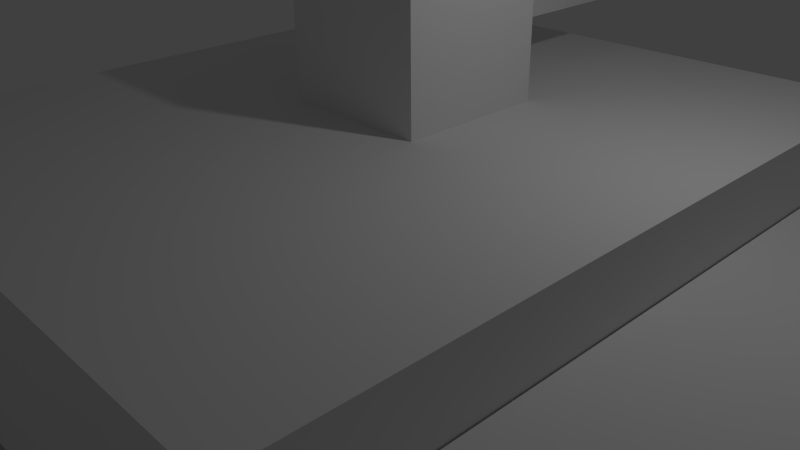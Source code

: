 # Source: Tank.blend  (saved by Blender 2.72.0; exported with 4.5.12 LTS)
import bpy
from mathutils import Matrix  # noqa: F401  (used for matrix-valued properties, if any)

bpy.ops.wm.read_factory_settings(use_empty=True)
scene = bpy.context.scene
scene.name = 'Scene'

# ---- collections
col_collection_1 = bpy.data.collections.new('Collection 1'); scene.collection.children.link(col_collection_1)

# ---- materials (node trees are filled in below, after node groups)
mat_material = bpy.data.materials.new('Material')
mat_material.alpha_threshold = 0.0
mat_material.use_transparent_shadow = False
mat_material.roughness = 0.5
mat_material.line_color = (0.0, 0.0, 0.0, 1.0)

# ---- material node trees

# ---- world
world_world = bpy.data.worlds.new('World'); scene.world = world_world
world_world.color = (0.05088, 0.05088, 0.05088)
world_world.use_sun_shadow = False
world_world.sun_shadow_jitter_overblur = 0.0
world_world.cycles.sampling_method = 'MANUAL'
world_world.cycles.sample_map_resolution = 256

# ---- cameras
cam_camera = bpy.data.cameras.new('Camera')
cam_camera.clip_end = 100.0
cam_camera.lens = 35.0
cam_camera.sensor_width = 32.0
cam_camera.sensor_height = 18.0
cam_camera.ortho_scale = 7.314
cam_camera.dof.focus_distance = 0.0
cam_camera.dof.aperture_fstop = 128.0

# ---- lights
light_lamp = bpy.data.lights.new('Lamp', 'POINT')
light_lamp.transmission_factor = 0.0
light_lamp.cutoff_distance = 30.0
light_lamp.energy = 100.0
light_lamp.shadow_buffer_clip_start = 1.001
light_lamp.shadow_soft_size = 0.1
light_lamp.shadow_maximum_resolution = 0.006
light_lamp.use_absolute_resolution = True
light_lamp.cycles.use_multiple_importance_sampling = False

# ---- meshes
me_plane = bpy.data.meshes.new('Plane')
me_plane.from_pydata([(-1.0, -1.0, 0.0), (1.0, -1.0, 0.0), (-1.0, 1.0, 0.0), (1.0, 1.0, 0.0)], [], [(0, 1, 3, 2)])
me_plane.use_remesh_preserve_volume = False
me_plane.use_remesh_preserve_attributes = False
me_plane.use_mirror_vertex_groups = False
me_plane.update()
me_cube_004 = bpy.data.meshes.new('Cube.004')
me_cube_004.from_pydata([(-1.0, -1.0, -1.0), (-1.0, 1.0, -1.0), (1.0, 1.0, -1.0), (1.0, -1.0, -1.0), (-1.0, -1.0, 1.0), (-1.0, 1.0, 1.0), (1.0, 1.0, 1.0), (1.0, -1.0, 1.0)], [], [(5, 1, 0), (6, 2, 1), (7, 3, 2), (4, 0, 3), (1, 2, 3), (6, 5, 4), (4, 5, 0), (5, 6, 1), (6, 7, 2), (7, 4, 3), (0, 1, 3), (7, 6, 4)])
me_cube_004.use_remesh_preserve_volume = False
me_cube_004.use_remesh_preserve_attributes = False
me_cube_004.use_mirror_vertex_groups = False
me_cube_004.update()
me_cube_003 = bpy.data.meshes.new('Cube.003')
me_cube_003.from_pydata([(-1.0, -1.0, -1.0), (-1.0, 1.0, -1.0), (1.0, 1.0, -1.0), (1.0, -1.0, -1.0), (-1.0, -1.0, 1.0), (-1.0, 1.0, 1.0), (1.0, 1.0, 1.0), (1.0, -1.0, 1.0)], [], [(5, 1, 0), (6, 2, 1), (7, 3, 2), (4, 0, 3), (1, 2, 3), (6, 5, 4), (4, 5, 0), (5, 6, 1), (6, 7, 2), (7, 4, 3), (0, 1, 3), (7, 6, 4)])
me_cube_003.use_remesh_preserve_volume = False
me_cube_003.use_remesh_preserve_attributes = False
me_cube_003.use_mirror_vertex_groups = False
me_cube_003.update()
me_cube_002 = bpy.data.meshes.new('Cube.002')
me_cube_002.from_pydata([(-1.0, -1.0, -1.275), (-1.0, 1.0, -1.275), (1.0, 1.0, -1.275), (1.0, -1.0, -1.275), (-1.0, -1.0, 0.2605), (-1.0, 1.0, 0.2605), (1.0, 1.0, 0.2605), (1.0, -1.0, 0.2605)], [], [(5, 1, 0), (6, 2, 1), (7, 3, 2), (4, 0, 3), (1, 2, 3), (6, 5, 4), (0, 1, 3), (4, 5, 0), (5, 6, 1), (6, 7, 2), (7, 4, 3), (7, 6, 4)])
me_cube_002.use_remesh_preserve_volume = False
me_cube_002.use_remesh_preserve_attributes = False
me_cube_002.use_mirror_vertex_groups = False
me_cube_002.update()
me_cylinder_006 = bpy.data.meshes.new('Cylinder.006')
me_cylinder_006.from_pydata([(0.0, 1.0, -1.0), (0.0, 1.0, 1.0), (0.1951, 0.9808, -1.0), (0.1951, 0.9808, 1.0), (0.3827, 0.9239, -1.0), (0.3827, 0.9239, 1.0), (0.5556, 0.8315, -1.0), (0.5556, 0.8315, 1.0), (0.7071, 0.7071, -1.0), (0.7071, 0.7071, 1.0), (0.8315, 0.5556, -1.0), (0.8315, 0.5556, 1.0), (0.9239, 0.3827, -1.0), (0.9239, 0.3827, 1.0), (0.9808, 0.1951, -1.0), (0.9808, 0.1951, 1.0), (1.0, 7.55e-08, -1.0), (1.0, 7.55e-08, 1.0), (0.9808, -0.1951, -1.0), (0.9808, -0.1951, 1.0), (0.9239, -0.3827, -1.0), (0.9239, -0.3827, 1.0), (0.8315, -0.5556, -1.0), (0.8315, -0.5556, 1.0), (0.7071, -0.7071, -1.0), (0.7071, -0.7071, 1.0), (0.5556, -0.8315, -1.0), (0.5556, -0.8315, 1.0), (0.3827, -0.9239, -1.0), (0.3827, -0.9239, 1.0), (0.1951, -0.9808, -1.0), (0.1951, -0.9808, 1.0), (-3.258e-07, -1.0, -1.0), (-3.258e-07, -1.0, 1.0), (-0.1951, -0.9808, -1.0), (-0.1951, -0.9808, 1.0), (-0.3827, -0.9239, -1.0), (-0.3827, -0.9239, 1.0), (-0.5556, -0.8315, -1.0), (-0.5556, -0.8315, 1.0), (-0.7071, -0.7071, -1.0), (-0.7071, -0.7071, 1.0), (-0.8315, -0.5556, -1.0), (-0.8315, -0.5556, 1.0), (-0.9239, -0.3827, -1.0), (-0.9239, -0.3827, 1.0), (-0.9808, -0.1951, -1.0), (-0.9808, -0.1951, 1.0), (-1.0, 9.656e-07, -1.0), (-1.0, 9.656e-07, 1.0), (-0.9808, 0.1951, -1.0), (-0.9808, 0.1951, 1.0), (-0.9239, 0.3827, -1.0), (-0.9239, 0.3827, 1.0), (-0.8315, 0.5556, -1.0), (-0.8315, 0.5556, 1.0), (-0.7071, 0.7071, -1.0), (-0.7071, 0.7071, 1.0), (-0.5556, 0.8315, -1.0), (-0.5556, 0.8315, 1.0), (-0.3827, 0.9239, -1.0), (-0.3827, 0.9239, 1.0), (-0.1951, 0.9808, -1.0), (-0.1951, 0.9808, 1.0)], [], [(1, 3, 2), (3, 5, 4), (5, 7, 6), (6, 7, 9), (9, 11, 10), (11, 13, 12), (13, 15, 14), (15, 17, 16), (16, 17, 19), (19, 21, 20), (21, 23, 22), (23, 25, 24), (25, 27, 26), (27, 29, 28), (29, 31, 30), (31, 33, 32), (33, 35, 34), (35, 37, 36), (37, 39, 38), (39, 41, 40), (41, 43, 42), (43, 45, 44), (45, 47, 46), (47, 49, 48), (49, 51, 50), (51, 53, 52), (53, 55, 54), (55, 57, 56), (57, 59, 58), (59, 61, 60), (5, 3, 35), (63, 1, 0), (61, 63, 62), (20, 62, 12), (0, 1, 2), (2, 3, 4), (4, 5, 6), (8, 6, 9), (8, 9, 10), (10, 11, 12), (12, 13, 14), (14, 15, 16), (18, 16, 19), (18, 19, 20), (20, 21, 22), (22, 23, 24), (24, 25, 26), (26, 27, 28), (28, 29, 30), (30, 31, 32), (32, 33, 34), (34, 35, 36), (36, 37, 38), (38, 39, 40), (40, 41, 42), (42, 43, 44), (44, 45, 46), (46, 47, 48), (48, 49, 50), (50, 51, 52), (52, 53, 54), (54, 55, 56), (56, 57, 58), (58, 59, 60), (62, 63, 0), (7, 5, 9), (11, 9, 13), (19, 17, 15), (19, 27, 21), (23, 21, 25), (31, 29, 27), (35, 33, 31), (37, 47, 43), (39, 37, 41), (47, 45, 43), (51, 49, 47), (51, 35, 53), (55, 53, 57), (63, 61, 59), (3, 1, 63), (9, 5, 35), (37, 43, 41), (57, 53, 59), (35, 31, 27), (37, 35, 51), (21, 27, 25), (47, 37, 51), (3, 63, 59), (9, 15, 13), (35, 27, 19), (60, 61, 62), (9, 19, 15), (19, 9, 35), (53, 35, 59), (35, 3, 59), (20, 48, 56), (60, 62, 58), (52, 54, 56), (48, 50, 52), (62, 0, 2), (62, 56, 58), (40, 42, 38), (32, 34, 36), (28, 30, 32), (24, 26, 28), (20, 22, 24), (16, 18, 20), (16, 20, 14), (8, 10, 12), (12, 4, 8), (2, 4, 62), (48, 52, 56), (46, 48, 20), (4, 6, 8), (32, 46, 28), (4, 12, 62), (42, 36, 38), (36, 42, 46), (20, 12, 14), (32, 36, 46), (28, 46, 24), (42, 44, 46), (62, 20, 56), (24, 46, 20)])
me_cylinder_006.use_remesh_preserve_volume = False
me_cylinder_006.use_remesh_preserve_attributes = False
me_cylinder_006.use_mirror_vertex_groups = False
me_cylinder_006.update()
me_cylinder_005 = bpy.data.meshes.new('Cylinder.005')
me_cylinder_005.from_pydata([(0.0, 1.0, -1.0), (0.0, 1.0, 1.0), (0.1951, 0.9808, -1.0), (0.1951, 0.9808, 1.0), (0.3827, 0.9239, -1.0), (0.3827, 0.9239, 1.0), (0.5556, 0.8315, -1.0), (0.5556, 0.8315, 1.0), (0.7071, 0.7071, -1.0), (0.7071, 0.7071, 1.0), (0.8315, 0.5556, -1.0), (0.8315, 0.5556, 1.0), (0.9239, 0.3827, -1.0), (0.9239, 0.3827, 1.0), (0.9808, 0.1951, -1.0), (0.9808, 0.1951, 1.0), (1.0, 7.55e-08, -1.0), (1.0, 7.55e-08, 1.0), (0.9808, -0.1951, -1.0), (0.9808, -0.1951, 1.0), (0.9239, -0.3827, -1.0), (0.9239, -0.3827, 1.0), (0.8315, -0.5556, -1.0), (0.8315, -0.5556, 1.0), (0.7071, -0.7071, -1.0), (0.7071, -0.7071, 1.0), (0.5556, -0.8315, -1.0), (0.5556, -0.8315, 1.0), (0.3827, -0.9239, -1.0), (0.3827, -0.9239, 1.0), (0.1951, -0.9808, -1.0), (0.1951, -0.9808, 1.0), (-3.258e-07, -1.0, -1.0), (-3.258e-07, -1.0, 1.0), (-0.1951, -0.9808, -1.0), (-0.1951, -0.9808, 1.0), (-0.3827, -0.9239, -1.0), (-0.3827, -0.9239, 1.0), (-0.5556, -0.8315, -1.0), (-0.5556, -0.8315, 1.0), (-0.7071, -0.7071, -1.0), (-0.7071, -0.7071, 1.0), (-0.8315, -0.5556, -1.0), (-0.8315, -0.5556, 1.0), (-0.9239, -0.3827, -1.0), (-0.9239, -0.3827, 1.0), (-0.9808, -0.1951, -1.0), (-0.9808, -0.1951, 1.0), (-1.0, 9.656e-07, -1.0), (-1.0, 9.656e-07, 1.0), (-0.9808, 0.1951, -1.0), (-0.9808, 0.1951, 1.0), (-0.9239, 0.3827, -1.0), (-0.9239, 0.3827, 1.0), (-0.8315, 0.5556, -1.0), (-0.8315, 0.5556, 1.0), (-0.7071, 0.7071, -1.0), (-0.7071, 0.7071, 1.0), (-0.5556, 0.8315, -1.0), (-0.5556, 0.8315, 1.0), (-0.3827, 0.9239, -1.0), (-0.3827, 0.9239, 1.0), (-0.1951, 0.9808, -1.0), (-0.1951, 0.9808, 1.0)], [], [(1, 3, 2), (3, 5, 4), (5, 7, 6), (6, 7, 9), (9, 11, 10), (11, 13, 12), (13, 15, 14), (15, 17, 16), (16, 17, 19), (19, 21, 20), (21, 23, 22), (23, 25, 24), (25, 27, 26), (27, 29, 28), (29, 31, 30), (31, 33, 32), (33, 35, 34), (35, 37, 36), (37, 39, 38), (39, 41, 40), (41, 43, 42), (43, 45, 44), (45, 47, 46), (47, 49, 48), (49, 51, 50), (51, 53, 52), (53, 55, 54), (55, 57, 56), (57, 59, 58), (59, 61, 60), (5, 3, 35), (63, 1, 0), (61, 63, 62), (20, 62, 12), (0, 1, 2), (2, 3, 4), (4, 5, 6), (8, 6, 9), (8, 9, 10), (10, 11, 12), (12, 13, 14), (14, 15, 16), (18, 16, 19), (18, 19, 20), (20, 21, 22), (22, 23, 24), (24, 25, 26), (26, 27, 28), (28, 29, 30), (30, 31, 32), (32, 33, 34), (34, 35, 36), (36, 37, 38), (38, 39, 40), (40, 41, 42), (42, 43, 44), (44, 45, 46), (46, 47, 48), (48, 49, 50), (50, 51, 52), (52, 53, 54), (54, 55, 56), (56, 57, 58), (58, 59, 60), (62, 63, 0), (7, 5, 9), (11, 9, 13), (19, 17, 15), (19, 27, 21), (23, 21, 25), (31, 29, 27), (35, 33, 31), (37, 47, 43), (39, 37, 41), (47, 45, 43), (51, 49, 47), (51, 35, 53), (55, 53, 57), (63, 61, 59), (3, 1, 63), (9, 5, 35), (37, 43, 41), (57, 53, 59), (35, 31, 27), (37, 35, 51), (21, 27, 25), (47, 37, 51), (3, 63, 59), (9, 15, 13), (35, 27, 19), (60, 61, 62), (9, 19, 15), (19, 9, 35), (53, 35, 59), (35, 3, 59), (20, 48, 56), (60, 62, 58), (52, 54, 56), (48, 50, 52), (62, 0, 2), (62, 56, 58), (40, 42, 38), (32, 34, 36), (28, 30, 32), (24, 26, 28), (20, 22, 24), (16, 18, 20), (16, 20, 14), (8, 10, 12), (12, 4, 8), (2, 4, 62), (48, 52, 56), (46, 48, 20), (4, 6, 8), (32, 46, 28), (4, 12, 62), (42, 36, 38), (36, 42, 46), (20, 12, 14), (32, 36, 46), (28, 46, 24), (42, 44, 46), (62, 20, 56), (24, 46, 20)])
me_cylinder_005.use_remesh_preserve_volume = False
me_cylinder_005.use_remesh_preserve_attributes = False
me_cylinder_005.use_mirror_vertex_groups = False
me_cylinder_005.update()
me_cylinder_002 = bpy.data.meshes.new('Cylinder.002')
me_cylinder_002.from_pydata([(0.0, 1.0, -1.0), (0.0, 1.0, 1.0), (0.1951, 0.9808, -1.0), (0.1951, 0.9808, 1.0), (0.3827, 0.9239, -1.0), (0.3827, 0.9239, 1.0), (0.5556, 0.8315, -1.0), (0.5556, 0.8315, 1.0), (0.7071, 0.7071, -1.0), (0.7071, 0.7071, 1.0), (0.8315, 0.5556, -1.0), (0.8315, 0.5556, 1.0), (0.9239, 0.3827, -1.0), (0.9239, 0.3827, 1.0), (0.9808, 0.1951, -1.0), (0.9808, 0.1951, 1.0), (1.0, 7.55e-08, -1.0), (1.0, 7.55e-08, 1.0), (0.9808, -0.1951, -1.0), (0.9808, -0.1951, 1.0), (0.9239, -0.3827, -1.0), (0.9239, -0.3827, 1.0), (0.8315, -0.5556, -1.0), (0.8315, -0.5556, 1.0), (0.7071, -0.7071, -1.0), (0.7071, -0.7071, 1.0), (0.5556, -0.8315, -1.0), (0.5556, -0.8315, 1.0), (0.3827, -0.9239, -1.0), (0.3827, -0.9239, 1.0), (0.1951, -0.9808, -1.0), (0.1951, -0.9808, 1.0), (-3.258e-07, -1.0, -1.0), (-3.258e-07, -1.0, 1.0), (-0.1951, -0.9808, -1.0), (-0.1951, -0.9808, 1.0), (-0.3827, -0.9239, -1.0), (-0.3827, -0.9239, 1.0), (-0.5556, -0.8315, -1.0), (-0.5556, -0.8315, 1.0), (-0.7071, -0.7071, -1.0), (-0.7071, -0.7071, 1.0), (-0.8315, -0.5556, -1.0), (-0.8315, -0.5556, 1.0), (-0.9239, -0.3827, -1.0), (-0.9239, -0.3827, 1.0), (-0.9808, -0.1951, -1.0), (-0.9808, -0.1951, 1.0), (-1.0, 9.656e-07, -1.0), (-1.0, 9.656e-07, 1.0), (-0.9808, 0.1951, -1.0), (-0.9808, 0.1951, 1.0), (-0.9239, 0.3827, -1.0), (-0.9239, 0.3827, 1.0), (-0.8315, 0.5556, -1.0), (-0.8315, 0.5556, 1.0), (-0.7071, 0.7071, -1.0), (-0.7071, 0.7071, 1.0), (-0.5556, 0.8315, -1.0), (-0.5556, 0.8315, 1.0), (-0.3827, 0.9239, -1.0), (-0.3827, 0.9239, 1.0), (-0.1951, 0.9808, -1.0), (-0.1951, 0.9808, 1.0)], [], [(1, 3, 2), (3, 5, 4), (5, 7, 6), (6, 7, 9), (9, 11, 10), (11, 13, 12), (13, 15, 14), (15, 17, 16), (16, 17, 19), (19, 21, 20), (21, 23, 22), (23, 25, 24), (25, 27, 26), (27, 29, 28), (29, 31, 30), (31, 33, 32), (33, 35, 34), (35, 37, 36), (37, 39, 38), (39, 41, 40), (41, 43, 42), (43, 45, 44), (45, 47, 46), (47, 49, 48), (49, 51, 50), (51, 53, 52), (53, 55, 54), (55, 57, 56), (57, 59, 58), (59, 61, 60), (5, 3, 35), (63, 1, 0), (61, 63, 62), (20, 62, 12), (0, 1, 2), (2, 3, 4), (4, 5, 6), (8, 6, 9), (8, 9, 10), (10, 11, 12), (12, 13, 14), (14, 15, 16), (18, 16, 19), (18, 19, 20), (20, 21, 22), (22, 23, 24), (24, 25, 26), (26, 27, 28), (28, 29, 30), (30, 31, 32), (32, 33, 34), (34, 35, 36), (36, 37, 38), (38, 39, 40), (40, 41, 42), (42, 43, 44), (44, 45, 46), (46, 47, 48), (48, 49, 50), (50, 51, 52), (52, 53, 54), (54, 55, 56), (56, 57, 58), (58, 59, 60), (62, 63, 0), (7, 5, 9), (11, 9, 13), (19, 17, 15), (19, 27, 21), (23, 21, 25), (31, 29, 27), (35, 33, 31), (37, 47, 43), (39, 37, 41), (47, 45, 43), (51, 49, 47), (51, 35, 53), (55, 53, 57), (63, 61, 59), (3, 1, 63), (9, 5, 35), (37, 43, 41), (57, 53, 59), (35, 31, 27), (37, 35, 51), (21, 27, 25), (47, 37, 51), (3, 63, 59), (9, 15, 13), (35, 27, 19), (60, 61, 62), (9, 19, 15), (19, 9, 35), (53, 35, 59), (35, 3, 59), (20, 48, 56), (60, 62, 58), (52, 54, 56), (48, 50, 52), (62, 0, 2), (62, 56, 58), (40, 42, 38), (32, 34, 36), (28, 30, 32), (24, 26, 28), (20, 22, 24), (16, 18, 20), (16, 20, 14), (8, 10, 12), (12, 4, 8), (2, 4, 62), (48, 52, 56), (46, 48, 20), (4, 6, 8), (32, 46, 28), (4, 12, 62), (42, 36, 38), (36, 42, 46), (20, 12, 14), (32, 36, 46), (28, 46, 24), (42, 44, 46), (62, 20, 56), (24, 46, 20)])
me_cylinder_002.use_remesh_preserve_volume = False
me_cylinder_002.use_remesh_preserve_attributes = False
me_cylinder_002.use_mirror_vertex_groups = False
me_cylinder_002.update()
me_cylinder_001 = bpy.data.meshes.new('Cylinder.001')
me_cylinder_001.from_pydata([(0.0, 1.0, -1.0), (0.0, 1.0, 1.0), (0.1951, 0.9808, -1.0), (0.1951, 0.9808, 1.0), (0.3827, 0.9239, -1.0), (0.3827, 0.9239, 1.0), (0.5556, 0.8315, -1.0), (0.5556, 0.8315, 1.0), (0.7071, 0.7071, -1.0), (0.7071, 0.7071, 1.0), (0.8315, 0.5556, -1.0), (0.8315, 0.5556, 1.0), (0.9239, 0.3827, -1.0), (0.9239, 0.3827, 1.0), (0.9808, 0.1951, -1.0), (0.9808, 0.1951, 1.0), (1.0, 7.55e-08, -1.0), (1.0, 7.55e-08, 1.0), (0.9808, -0.1951, -1.0), (0.9808, -0.1951, 1.0), (0.9239, -0.3827, -1.0), (0.9239, -0.3827, 1.0), (0.8315, -0.5556, -1.0), (0.8315, -0.5556, 1.0), (0.7071, -0.7071, -1.0), (0.7071, -0.7071, 1.0), (0.5556, -0.8315, -1.0), (0.5556, -0.8315, 1.0), (0.3827, -0.9239, -1.0), (0.3827, -0.9239, 1.0), (0.1951, -0.9808, -1.0), (0.1951, -0.9808, 1.0), (-3.258e-07, -1.0, -1.0), (-3.258e-07, -1.0, 1.0), (-0.1951, -0.9808, -1.0), (-0.1951, -0.9808, 1.0), (-0.3827, -0.9239, -1.0), (-0.3827, -0.9239, 1.0), (-0.5556, -0.8315, -1.0), (-0.5556, -0.8315, 1.0), (-0.7071, -0.7071, -1.0), (-0.7071, -0.7071, 1.0), (-0.8315, -0.5556, -1.0), (-0.8315, -0.5556, 1.0), (-0.9239, -0.3827, -1.0), (-0.9239, -0.3827, 1.0), (-0.9808, -0.1951, -1.0), (-0.9808, -0.1951, 1.0), (-1.0, 9.656e-07, -1.0), (-1.0, 9.656e-07, 1.0), (-0.9808, 0.1951, -1.0), (-0.9808, 0.1951, 1.0), (-0.9239, 0.3827, -1.0), (-0.9239, 0.3827, 1.0), (-0.8315, 0.5556, -1.0), (-0.8315, 0.5556, 1.0), (-0.7071, 0.7071, -1.0), (-0.7071, 0.7071, 1.0), (-0.5556, 0.8315, -1.0), (-0.5556, 0.8315, 1.0), (-0.3827, 0.9239, -1.0), (-0.3827, 0.9239, 1.0), (-0.1951, 0.9808, -1.0), (-0.1951, 0.9808, 1.0)], [], [(1, 3, 2), (3, 5, 4), (5, 7, 6), (6, 7, 9), (9, 11, 10), (11, 13, 12), (13, 15, 14), (15, 17, 16), (16, 17, 19), (19, 21, 20), (21, 23, 22), (23, 25, 24), (25, 27, 26), (27, 29, 28), (29, 31, 30), (31, 33, 32), (33, 35, 34), (35, 37, 36), (37, 39, 38), (39, 41, 40), (41, 43, 42), (43, 45, 44), (45, 47, 46), (47, 49, 48), (49, 51, 50), (51, 53, 52), (53, 55, 54), (55, 57, 56), (57, 59, 58), (59, 61, 60), (5, 3, 35), (63, 1, 0), (61, 63, 62), (20, 62, 12), (0, 1, 2), (2, 3, 4), (4, 5, 6), (8, 6, 9), (8, 9, 10), (10, 11, 12), (12, 13, 14), (14, 15, 16), (18, 16, 19), (18, 19, 20), (20, 21, 22), (22, 23, 24), (24, 25, 26), (26, 27, 28), (28, 29, 30), (30, 31, 32), (32, 33, 34), (34, 35, 36), (36, 37, 38), (38, 39, 40), (40, 41, 42), (42, 43, 44), (44, 45, 46), (46, 47, 48), (48, 49, 50), (50, 51, 52), (52, 53, 54), (54, 55, 56), (56, 57, 58), (58, 59, 60), (62, 63, 0), (7, 5, 9), (11, 9, 13), (19, 17, 15), (19, 27, 21), (23, 21, 25), (31, 29, 27), (35, 33, 31), (37, 47, 43), (39, 37, 41), (47, 45, 43), (51, 49, 47), (51, 35, 53), (55, 53, 57), (63, 61, 59), (3, 1, 63), (9, 5, 35), (37, 43, 41), (57, 53, 59), (35, 31, 27), (37, 35, 51), (21, 27, 25), (47, 37, 51), (3, 63, 59), (9, 15, 13), (35, 27, 19), (60, 61, 62), (9, 19, 15), (19, 9, 35), (53, 35, 59), (35, 3, 59), (20, 48, 56), (60, 62, 58), (52, 54, 56), (48, 50, 52), (62, 0, 2), (62, 56, 58), (40, 42, 38), (32, 34, 36), (28, 30, 32), (24, 26, 28), (20, 22, 24), (16, 18, 20), (16, 20, 14), (8, 10, 12), (12, 4, 8), (2, 4, 62), (48, 52, 56), (46, 48, 20), (4, 6, 8), (32, 46, 28), (4, 12, 62), (42, 36, 38), (36, 42, 46), (20, 12, 14), (32, 36, 46), (28, 46, 24), (42, 44, 46), (62, 20, 56), (24, 46, 20)])
me_cylinder_001.use_remesh_preserve_volume = False
me_cylinder_001.use_remesh_preserve_attributes = False
me_cylinder_001.use_mirror_vertex_groups = False
me_cylinder_001.update()
me_cube_001 = bpy.data.meshes.new('Cube.001')
me_cube_001.from_pydata([(-1.0, -1.0, -1.0), (-1.0, 1.0, -1.0), (1.0, 1.0, -1.0), (1.0, -1.0, -1.0), (-1.0, -1.0, 1.0), (-1.0, 1.0, 1.0), (1.0, 1.0, 1.0), (1.0, -1.0, 1.0)], [], [(5, 1, 0), (6, 2, 1), (7, 3, 2), (4, 0, 3), (1, 2, 3), (6, 5, 4), (4, 5, 0), (5, 6, 1), (6, 7, 2), (7, 4, 3), (0, 1, 3), (7, 6, 4)])
me_cube_001.use_remesh_preserve_volume = False
me_cube_001.use_remesh_preserve_attributes = False
me_cube_001.use_mirror_vertex_groups = False
me_cube_001.update()
me_cube = bpy.data.meshes.new('Cube')
me_cube.from_pydata([(1.0, 1.0, -1.0), (1.0, -1.0, -1.0), (-1.0, -1.0, -1.0), (-1.0, 1.0, -1.0), (1.0, 1.0, 1.0), (1.0, -1.0, 1.0), (-1.0, -1.0, 1.0), (-1.0, 1.0, 1.0)], [], [(1, 2, 3), (7, 6, 5), (0, 4, 5), (1, 5, 6), (6, 7, 3), (0, 3, 7), (0, 1, 3), (4, 7, 5), (1, 0, 5), (2, 1, 6), (2, 6, 3), (4, 0, 7)])
me_cube.materials.append(mat_material)
me_cube.use_remesh_preserve_volume = False
me_cube.use_remesh_preserve_attributes = False
me_cube.use_mirror_vertex_groups = False
me_cube.update()

# ---- objects
ob_plane = bpy.data.objects.new('Plane', me_plane)
ob_guntube = bpy.data.objects.new('GunTube', me_cube_004)
ob_turret = bpy.data.objects.new('Turret', me_cube_003)
ob_body = bpy.data.objects.new('Body', me_cube_002)
ob_trackrightfront = bpy.data.objects.new('TrackRightFront', me_cylinder_006)
ob_trackrightback = bpy.data.objects.new('TrackRightBack', me_cylinder_005)
ob_trackleftfront = bpy.data.objects.new('TrackLeftFront', me_cylinder_002)
ob_trackleftback = bpy.data.objects.new('TrackLeftBack', me_cylinder_001)
ob_trackleftmiddle = bpy.data.objects.new('TrackLeftMiddle', me_cube_001)
ob_trackrightmiddle = bpy.data.objects.new('TrackRightMiddle', me_cube)
ob_lamp = bpy.data.objects.new('Lamp', light_lamp)
ob_camera = bpy.data.objects.new('Camera', cam_camera)

# ---- transforms, parenting, visibility, modifiers, constraints
ob_plane.location = (0.0, 0.0, -0.05596)
ob_plane.scale = (6.032, 6.621, 6.032)
ob_plane.lineart.crease_threshold = 0.0
ob_guntube.location = (0.0, 3.97, 3.83)
ob_guntube.scale = (0.2146, 2.261, 0.18)
ob_guntube.lineart.crease_threshold = 0.0
ob_turret.location = (0.0, 0.7205, 3.837)
ob_turret.scale = (1.0, 1.0, 1.014)
ob_turret.lineart.crease_threshold = 0.0
ob_body.location = (0.0, 0.0, 2.524)
ob_body.scale = (3.984, -4.778, 1.486)
ob_body.lineart.crease_threshold = 0.0
ob_trackrightfront.location = (5.0, 5.446, 1.024)
ob_trackrightfront.rotation_euler = (-0.0, 1.571, 0.0)
ob_trackrightfront.lineart.crease_threshold = 0.0
ob_trackrightback.location = (5.0, -5.636, 1.024)
ob_trackrightback.rotation_euler = (-0.0, 1.571, 0.0)
ob_trackrightback.lineart.crease_threshold = 0.0
ob_trackleftfront.location = (-5.0, 5.351, 1.024)
ob_trackleftfront.rotation_euler = (-0.0, 1.571, 0.0)
ob_trackleftfront.lineart.crease_threshold = 0.0
ob_trackleftback.location = (-5.0, -5.446, 1.024)
ob_trackleftback.rotation_euler = (-0.0, 1.571, 0.0)
ob_trackleftback.lineart.crease_threshold = 0.0
ob_trackleftmiddle.location = (-5.0, 0.0, 1.024)
ob_trackleftmiddle.scale = (1.0, 5.597, 1.0)
ob_trackleftmiddle.lineart.crease_threshold = 0.0
ob_trackrightmiddle.location = (5.0, 0.0, 1.024)
ob_trackrightmiddle.scale = (1.0, 5.469, 1.0)
ob_trackrightmiddle.lock_rotations_4d = False
ob_trackrightmiddle.empty_display_type = 'ARROWS'
ob_trackrightmiddle.lineart.crease_threshold = 0.0
ob_lamp.location = (4.076, 1.005, 6.928)
ob_lamp.rotation_euler = (0.6503, 0.05522, 1.866)
ob_lamp.lock_rotations_4d = False
ob_lamp.empty_display_type = 'ARROWS'
ob_lamp.color = (0.0, 0.0, 0.0, 0.0)
ob_lamp.lineart.crease_threshold = 0.0
ob_camera.location = (7.481, -6.508, 6.368)
ob_camera.rotation_euler = (1.109, 0.01082, 0.8149)
ob_camera.lock_rotations_4d = False
ob_camera.empty_display_type = 'ARROWS'
ob_camera.color = (0.0, 0.0, 0.0, 0.0)
ob_camera.display_type = 'WIRE'
ob_camera.lineart.crease_threshold = 0.0

# ---- collection membership
col_collection_1.objects.link(ob_plane)
col_collection_1.objects.link(ob_guntube)
col_collection_1.objects.link(ob_turret)
col_collection_1.objects.link(ob_body)
col_collection_1.objects.link(ob_trackrightfront)
col_collection_1.objects.link(ob_trackrightback)
col_collection_1.objects.link(ob_trackleftfront)
col_collection_1.objects.link(ob_trackleftback)
col_collection_1.objects.link(ob_trackleftmiddle)
col_collection_1.objects.link(ob_trackrightmiddle)
col_collection_1.objects.link(ob_lamp)
col_collection_1.objects.link(ob_camera)

# ---- scene / render settings (as saved in the file)
scene.camera = ob_camera
scene.frame_start = 1; scene.frame_end = 250; scene.frame_set(1)
scene.render.engine = 'BLENDER_EEVEE_NEXT'
scene.render.resolution_percentage = 50
scene.render.dither_intensity = 0.0
scene.cycles.use_denoising = False
scene.cycles.samples = 10
scene.cycles.sampling_pattern = 'TABULATED_SOBOL'
scene.cycles.light_sampling_threshold = 0.0
scene.cycles.use_adaptive_sampling = False
scene.cycles.use_light_tree = False
scene.cycles.blur_glossy = 0.0
scene.cycles.pixel_filter_type = 'GAUSSIAN'
scene.cycles.sample_clamp_indirect = 0.0
scene.view_settings.view_transform = 'Standard'
bpy.context.view_layer.update()
